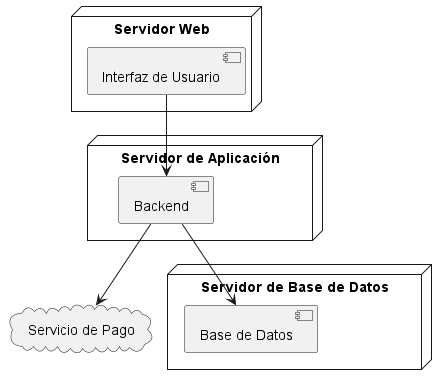

The diagram above was rendered by PlantUML. Its source (embedded in the PNG):
@startuml
node "Servidor Web" {
  [Interfaz de Usuario]
}

node "Servidor de Aplicación" {
  [Backend]
}

node "Servidor de Base de Datos" {
  [Base de Datos]
}

cloud "Servicio de Pago" as Payment

[Interfaz de Usuario] --> [Backend]
[Backend] --> [Base de Datos]
[Backend] --> Payment
@enduml